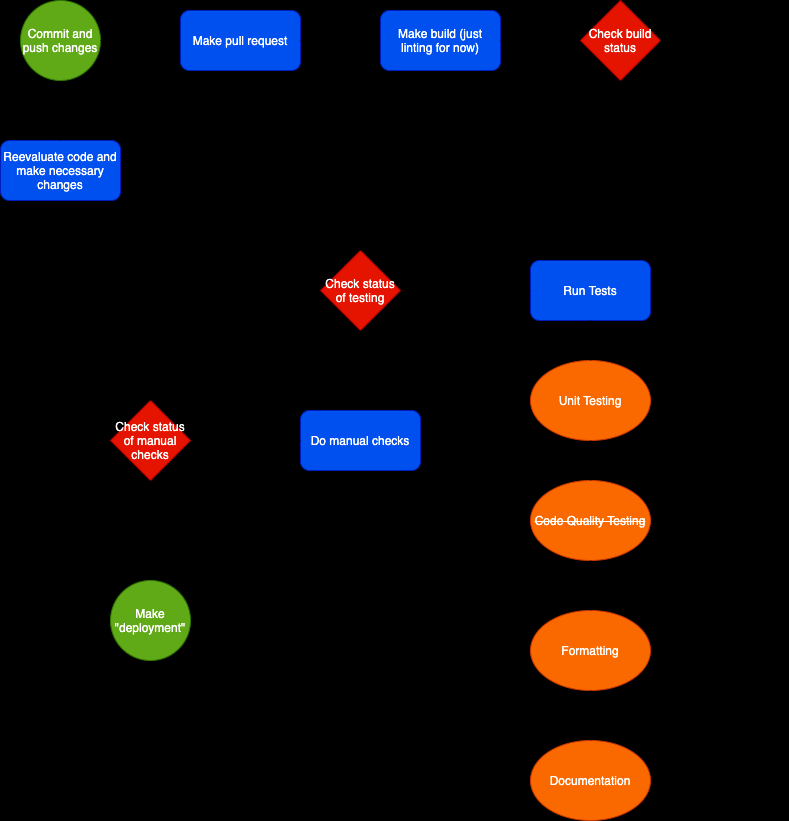

The diagram above was exported from draw.io. Its source (the exported page's mxGraphModel, read from the mxfile embedded in the PNG):
<mxGraphModel dx="642" dy="447" grid="1" gridSize="10" guides="1" tooltips="1" connect="1" arrows="1" fold="1" page="1" pageScale="1" pageWidth="850" pageHeight="1100" background="#000000" math="0" shadow="0">
  <root>
    <mxCell id="0" />
    <mxCell id="1" parent="0" />
    <mxCell id="2" value="Commit and push changes" style="ellipse;whiteSpace=wrap;html=1;aspect=fixed;fillColor=#60a917;strokeColor=#2D7600;fontColor=#ffffff;" parent="1" vertex="1">
      <mxGeometry x="40" y="60" width="80" height="80" as="geometry" />
    </mxCell>
    <mxCell id="3" value="" style="endArrow=classic;html=1;exitX=1;exitY=0.5;exitDx=0;exitDy=0;" parent="1" source="2" edge="1">
      <mxGeometry width="50" height="50" relative="1" as="geometry">
        <mxPoint x="310" y="340" as="sourcePoint" />
        <mxPoint x="200" y="100" as="targetPoint" />
      </mxGeometry>
    </mxCell>
    <mxCell id="4" value="Make pull request" style="rounded=1;whiteSpace=wrap;html=1;fillColor=#0050ef;strokeColor=#001DBC;fontColor=#ffffff;" parent="1" vertex="1">
      <mxGeometry x="200" y="70" width="120" height="60" as="geometry" />
    </mxCell>
    <mxCell id="5" value="" style="endArrow=classic;html=1;exitX=1;exitY=0.5;exitDx=0;exitDy=0;" parent="1" source="4" edge="1">
      <mxGeometry width="50" height="50" relative="1" as="geometry">
        <mxPoint x="250" y="340" as="sourcePoint" />
        <mxPoint x="400" y="100" as="targetPoint" />
      </mxGeometry>
    </mxCell>
    <mxCell id="6" value="Make build (just linting for now)" style="rounded=1;whiteSpace=wrap;html=1;fillColor=#0050ef;strokeColor=#001DBC;fontColor=#ffffff;" parent="1" vertex="1">
      <mxGeometry x="400" y="70" width="120" height="60" as="geometry" />
    </mxCell>
    <mxCell id="8" value="" style="endArrow=classic;html=1;exitX=1;exitY=0.5;exitDx=0;exitDy=0;" parent="1" source="6" edge="1">
      <mxGeometry width="50" height="50" relative="1" as="geometry">
        <mxPoint x="460" y="340" as="sourcePoint" />
        <mxPoint x="600" y="100" as="targetPoint" />
      </mxGeometry>
    </mxCell>
    <mxCell id="10" value="Check build status" style="rhombus;whiteSpace=wrap;html=1;fillColor=#e51400;strokeColor=#B20000;fontColor=#ffffff;" parent="1" vertex="1">
      <mxGeometry x="600" y="60" width="80" height="80" as="geometry" />
    </mxCell>
    <mxCell id="12" value="Reevaluate code and make necessary changes" style="rounded=1;whiteSpace=wrap;html=1;fillColor=#0050ef;strokeColor=#001DBC;fontColor=#ffffff;" parent="1" vertex="1">
      <mxGeometry x="20" y="200" width="120" height="60" as="geometry" />
    </mxCell>
    <mxCell id="14" value="" style="endArrow=classic;html=1;entryX=1;entryY=0.5;entryDx=0;entryDy=0;" parent="1" target="12" edge="1">
      <mxGeometry width="50" height="50" relative="1" as="geometry">
        <mxPoint x="640" y="230" as="sourcePoint" />
        <mxPoint x="440" y="290" as="targetPoint" />
      </mxGeometry>
    </mxCell>
    <mxCell id="16" value="" style="endArrow=none;html=1;entryX=0.5;entryY=1;entryDx=0;entryDy=0;" parent="1" target="10" edge="1">
      <mxGeometry width="50" height="50" relative="1" as="geometry">
        <mxPoint x="640" y="230" as="sourcePoint" />
        <mxPoint x="440" y="290" as="targetPoint" />
      </mxGeometry>
    </mxCell>
    <mxCell id="17" value="Fail" style="text;html=1;strokeColor=none;fillColor=none;align=center;verticalAlign=middle;whiteSpace=wrap;rounded=0;" parent="1" vertex="1">
      <mxGeometry x="600" y="140" width="40" height="20" as="geometry" />
    </mxCell>
    <mxCell id="19" value="" style="endArrow=classic;html=1;exitX=0.5;exitY=0;exitDx=0;exitDy=0;entryX=0.5;entryY=1;entryDx=0;entryDy=0;" parent="1" source="12" target="2" edge="1">
      <mxGeometry width="50" height="50" relative="1" as="geometry">
        <mxPoint x="270" y="340" as="sourcePoint" />
        <mxPoint x="320" y="290" as="targetPoint" />
      </mxGeometry>
    </mxCell>
    <mxCell id="21" value="" style="endArrow=none;html=1;exitX=1;exitY=0.5;exitDx=0;exitDy=0;" parent="1" source="10" edge="1">
      <mxGeometry width="50" height="50" relative="1" as="geometry">
        <mxPoint x="660" y="390" as="sourcePoint" />
        <mxPoint x="800" y="100" as="targetPoint" />
      </mxGeometry>
    </mxCell>
    <mxCell id="22" value="Success&amp;nbsp;" style="text;html=1;strokeColor=none;fillColor=none;align=center;verticalAlign=middle;whiteSpace=wrap;rounded=0;" parent="1" vertex="1">
      <mxGeometry x="690" y="80" width="40" height="20" as="geometry" />
    </mxCell>
    <mxCell id="24" value="" style="endArrow=none;html=1;" parent="1" edge="1">
      <mxGeometry width="50" height="50" relative="1" as="geometry">
        <mxPoint x="800" y="350" as="sourcePoint" />
        <mxPoint x="800" y="100" as="targetPoint" />
      </mxGeometry>
    </mxCell>
    <mxCell id="25" value="Run Tests" style="rounded=1;whiteSpace=wrap;html=1;fillColor=#0050ef;strokeColor=#001DBC;fontColor=#ffffff;" parent="1" vertex="1">
      <mxGeometry x="550" y="320" width="120" height="60" as="geometry" />
    </mxCell>
    <mxCell id="27" value="" style="endArrow=classic;html=1;entryX=1;entryY=0.5;entryDx=0;entryDy=0;" parent="1" target="25" edge="1">
      <mxGeometry width="50" height="50" relative="1" as="geometry">
        <mxPoint x="800" y="350" as="sourcePoint" />
        <mxPoint x="550" y="340" as="targetPoint" />
      </mxGeometry>
    </mxCell>
    <mxCell id="28" value="Unit Testing" style="ellipse;whiteSpace=wrap;html=1;fillColor=#fa6800;strokeColor=#C73500;fontColor=#ffffff;" parent="1" vertex="1">
      <mxGeometry x="550" y="420" width="120" height="80" as="geometry" />
    </mxCell>
    <mxCell id="29" value="" style="endArrow=none;html=1;exitX=0.5;exitY=1;exitDx=0;exitDy=0;entryX=0.5;entryY=0;entryDx=0;entryDy=0;" parent="1" source="25" target="28" edge="1">
      <mxGeometry width="50" height="50" relative="1" as="geometry">
        <mxPoint x="500" y="550" as="sourcePoint" />
        <mxPoint x="550" y="500" as="targetPoint" />
      </mxGeometry>
    </mxCell>
    <mxCell id="30" value="&lt;strike&gt;Code Quality Testing&lt;/strike&gt;" style="ellipse;whiteSpace=wrap;html=1;fillColor=#fa6800;strokeColor=#C73500;fontColor=#ffffff;" parent="1" vertex="1">
      <mxGeometry x="550" y="540" width="120" height="80" as="geometry" />
    </mxCell>
    <mxCell id="31" value="" style="endArrow=none;html=1;entryX=0.5;entryY=1;entryDx=0;entryDy=0;exitX=0.5;exitY=0;exitDx=0;exitDy=0;" parent="1" source="30" target="28" edge="1">
      <mxGeometry width="50" height="50" relative="1" as="geometry">
        <mxPoint x="500" y="550" as="sourcePoint" />
        <mxPoint x="550" y="500" as="targetPoint" />
      </mxGeometry>
    </mxCell>
    <mxCell id="32" value="Formatting" style="ellipse;whiteSpace=wrap;html=1;fillColor=#fa6800;strokeColor=#C73500;fontColor=#ffffff;" parent="1" vertex="1">
      <mxGeometry x="550" y="670" width="120" height="80" as="geometry" />
    </mxCell>
    <mxCell id="33" value="" style="endArrow=none;html=1;exitX=0.5;exitY=0;exitDx=0;exitDy=0;entryX=0.5;entryY=1;entryDx=0;entryDy=0;" parent="1" source="32" target="30" edge="1">
      <mxGeometry width="50" height="50" relative="1" as="geometry">
        <mxPoint x="500" y="670" as="sourcePoint" />
        <mxPoint x="520" y="620" as="targetPoint" />
      </mxGeometry>
    </mxCell>
    <mxCell id="34" value="Documentation" style="ellipse;whiteSpace=wrap;html=1;fillColor=#fa6800;strokeColor=#C73500;fontColor=#ffffff;" parent="1" vertex="1">
      <mxGeometry x="550" y="800" width="120" height="80" as="geometry" />
    </mxCell>
    <mxCell id="35" value="" style="endArrow=none;html=1;entryX=0.5;entryY=1;entryDx=0;entryDy=0;exitX=0.5;exitY=0;exitDx=0;exitDy=0;" parent="1" source="34" target="32" edge="1">
      <mxGeometry width="50" height="50" relative="1" as="geometry">
        <mxPoint x="500" y="790" as="sourcePoint" />
        <mxPoint x="520" y="740" as="targetPoint" />
      </mxGeometry>
    </mxCell>
    <mxCell id="36" value="Check status of testing" style="rhombus;whiteSpace=wrap;html=1;fillColor=#e51400;strokeColor=#B20000;fontColor=#ffffff;" parent="1" vertex="1">
      <mxGeometry x="340" y="310" width="80" height="80" as="geometry" />
    </mxCell>
    <mxCell id="38" value="" style="endArrow=classic;html=1;exitX=0;exitY=0.5;exitDx=0;exitDy=0;entryX=1;entryY=0.5;entryDx=0;entryDy=0;" parent="1" source="25" target="36" edge="1">
      <mxGeometry width="50" height="50" relative="1" as="geometry">
        <mxPoint x="320" y="450" as="sourcePoint" />
        <mxPoint x="370" y="400" as="targetPoint" />
      </mxGeometry>
    </mxCell>
    <mxCell id="39" value="" style="endArrow=classic;html=1;exitX=0.5;exitY=0;exitDx=0;exitDy=0;" parent="1" source="36" edge="1">
      <mxGeometry width="50" height="50" relative="1" as="geometry">
        <mxPoint x="320" y="450" as="sourcePoint" />
        <mxPoint x="380" y="230" as="targetPoint" />
      </mxGeometry>
    </mxCell>
    <mxCell id="40" value="Fail" style="text;html=1;strokeColor=none;fillColor=none;align=center;verticalAlign=middle;whiteSpace=wrap;rounded=0;" parent="1" vertex="1">
      <mxGeometry x="380" y="290" width="40" height="20" as="geometry" />
    </mxCell>
    <mxCell id="42" value="" style="endArrow=classic;html=1;exitX=0.5;exitY=1;exitDx=0;exitDy=0;entryX=0.5;entryY=0;entryDx=0;entryDy=0;" parent="1" source="36" target="43" edge="1">
      <mxGeometry width="50" height="50" relative="1" as="geometry">
        <mxPoint x="290" y="380" as="sourcePoint" />
        <mxPoint x="350" y="470" as="targetPoint" />
      </mxGeometry>
    </mxCell>
    <mxCell id="43" value="Do manual checks" style="rounded=1;whiteSpace=wrap;html=1;fillColor=#0050ef;strokeColor=#001DBC;fontColor=#ffffff;" parent="1" vertex="1">
      <mxGeometry x="320" y="470" width="120" height="60" as="geometry" />
    </mxCell>
    <mxCell id="44" value="Success&amp;nbsp;" style="text;html=1;strokeColor=none;fillColor=none;align=center;verticalAlign=middle;whiteSpace=wrap;rounded=0;" parent="1" vertex="1">
      <mxGeometry x="390" y="390" width="40" height="20" as="geometry" />
    </mxCell>
    <mxCell id="45" value="Check status of manual checks" style="rhombus;whiteSpace=wrap;html=1;fillColor=#e51400;strokeColor=#B20000;fontColor=#ffffff;" parent="1" vertex="1">
      <mxGeometry x="130" y="460" width="80" height="80" as="geometry" />
    </mxCell>
    <mxCell id="46" value="" style="endArrow=classic;html=1;entryX=1;entryY=0.5;entryDx=0;entryDy=0;exitX=0;exitY=0.5;exitDx=0;exitDy=0;" parent="1" source="43" target="45" edge="1">
      <mxGeometry width="50" height="50" relative="1" as="geometry">
        <mxPoint x="290" y="510" as="sourcePoint" />
        <mxPoint x="340" y="460" as="targetPoint" />
      </mxGeometry>
    </mxCell>
    <mxCell id="47" value="" style="endArrow=classic;html=1;exitX=0.5;exitY=0;exitDx=0;exitDy=0;" parent="1" source="45" edge="1">
      <mxGeometry width="50" height="50" relative="1" as="geometry">
        <mxPoint x="270" y="460" as="sourcePoint" />
        <mxPoint x="170" y="230" as="targetPoint" />
      </mxGeometry>
    </mxCell>
    <mxCell id="48" value="Fail" style="text;html=1;strokeColor=none;fillColor=none;align=center;verticalAlign=middle;whiteSpace=wrap;rounded=0;" parent="1" vertex="1">
      <mxGeometry x="170" y="440" width="40" height="20" as="geometry" />
    </mxCell>
    <mxCell id="49" value="" style="endArrow=classic;html=1;exitX=0.5;exitY=1;exitDx=0;exitDy=0;" parent="1" source="45" edge="1">
      <mxGeometry width="50" height="50" relative="1" as="geometry">
        <mxPoint x="270" y="660" as="sourcePoint" />
        <mxPoint x="170" y="640" as="targetPoint" />
      </mxGeometry>
    </mxCell>
    <mxCell id="50" value="Make &quot;deployment&quot;" style="ellipse;whiteSpace=wrap;html=1;aspect=fixed;fillColor=#60a917;strokeColor=#2D7600;fontColor=#ffffff;" parent="1" vertex="1">
      <mxGeometry x="130" y="640" width="80" height="80" as="geometry" />
    </mxCell>
    <mxCell id="51" value="Success" style="text;html=1;strokeColor=none;fillColor=none;align=center;verticalAlign=middle;whiteSpace=wrap;rounded=0;" parent="1" vertex="1">
      <mxGeometry x="180" y="540" width="40" height="20" as="geometry" />
    </mxCell>
  </root>
</mxGraphModel>